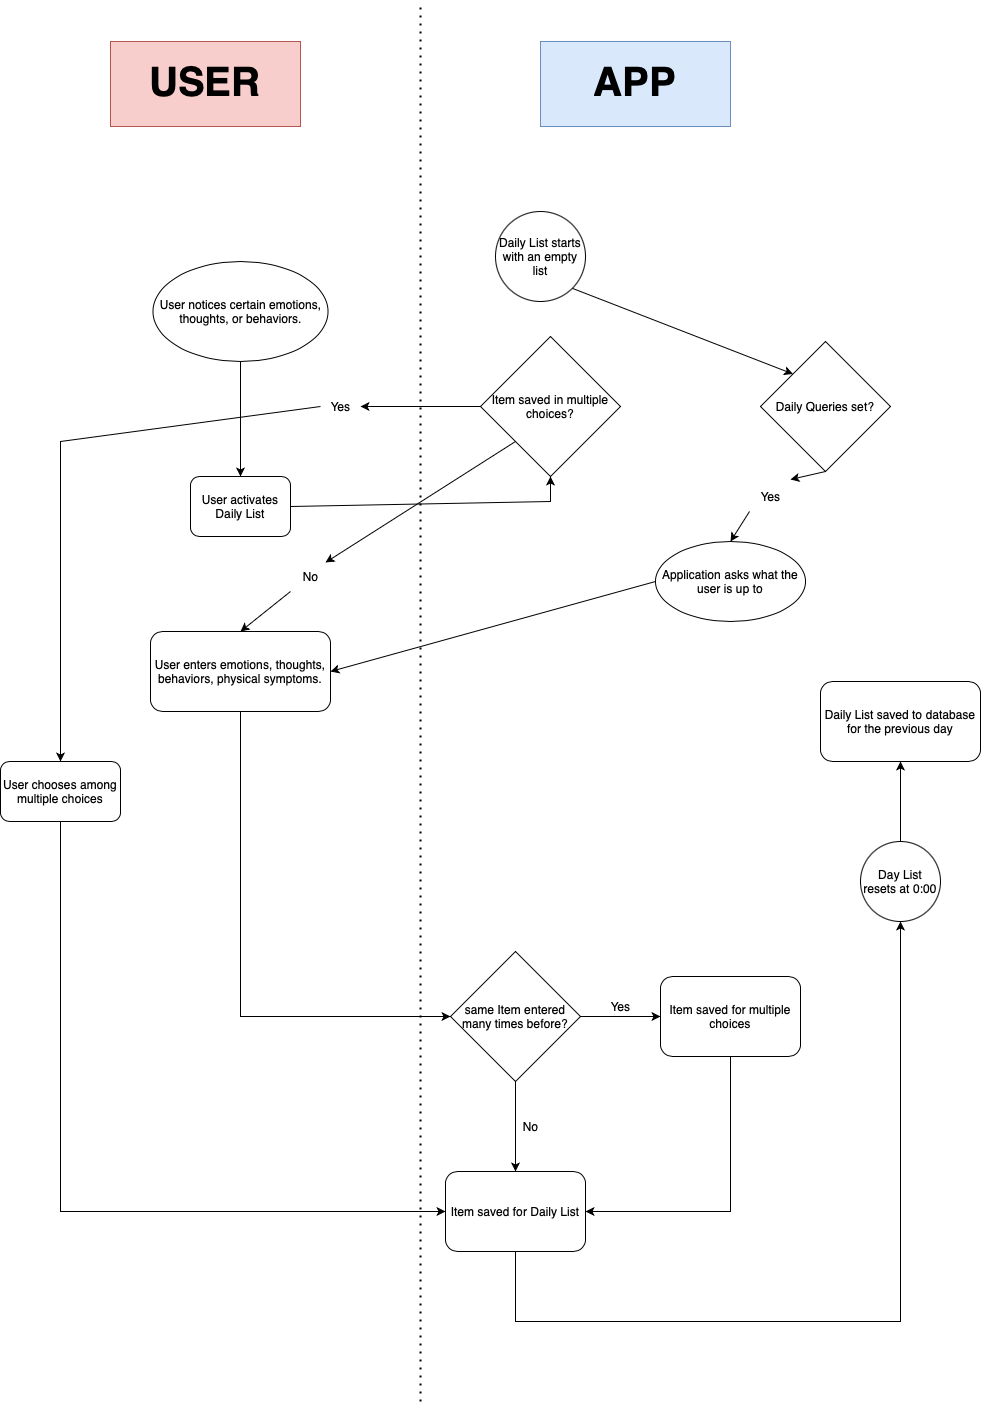

The diagram above was exported from draw.io. Its source (the exported page's mxGraphModel, read from the mxfile embedded in the PNG):
<mxGraphModel dx="1306" dy="819" grid="1" gridSize="10" guides="1" tooltips="1" connect="1" arrows="1" fold="1" page="1" pageScale="1" pageWidth="1100" pageHeight="1700" math="0" shadow="0">
  <root>
    <mxCell id="0" />
    <mxCell id="1" parent="0" />
    <mxCell id="w6-Nh_6ZVQhDjkrKSRNA-1" value="User enters emotions, thoughts, behaviors, physical symptoms." style="rounded=1;whiteSpace=wrap;html=1;" vertex="1" parent="1">
      <mxGeometry x="250" y="710" width="180" height="80" as="geometry" />
    </mxCell>
    <mxCell id="w6-Nh_6ZVQhDjkrKSRNA-2" value="User notices&amp;nbsp;certain emotions, thoughts, or behaviors." style="ellipse;whiteSpace=wrap;html=1;" vertex="1" parent="1">
      <mxGeometry x="252.5" y="340" width="175" height="100" as="geometry" />
    </mxCell>
    <mxCell id="w6-Nh_6ZVQhDjkrKSRNA-3" value="" style="endArrow=classic;html=1;rounded=0;exitX=0.5;exitY=1;exitDx=0;exitDy=0;entryX=0.5;entryY=0;entryDx=0;entryDy=0;" edge="1" parent="1" source="w6-Nh_6ZVQhDjkrKSRNA-2" target="w6-Nh_6ZVQhDjkrKSRNA-37">
      <mxGeometry width="50" height="50" relative="1" as="geometry">
        <mxPoint x="590" y="480" as="sourcePoint" />
        <mxPoint x="630" y="580" as="targetPoint" />
      </mxGeometry>
    </mxCell>
    <mxCell id="w6-Nh_6ZVQhDjkrKSRNA-4" value="Application asks what the user is up to" style="ellipse;whiteSpace=wrap;html=1;" vertex="1" parent="1">
      <mxGeometry x="755" y="620" width="150" height="80" as="geometry" />
    </mxCell>
    <mxCell id="w6-Nh_6ZVQhDjkrKSRNA-5" value="" style="endArrow=classic;html=1;rounded=0;exitX=0;exitY=0.5;exitDx=0;exitDy=0;entryX=1;entryY=0.5;entryDx=0;entryDy=0;" edge="1" parent="1" source="w6-Nh_6ZVQhDjkrKSRNA-4" target="w6-Nh_6ZVQhDjkrKSRNA-1">
      <mxGeometry width="50" height="50" relative="1" as="geometry">
        <mxPoint x="850" y="590" as="sourcePoint" />
        <mxPoint x="900" y="540" as="targetPoint" />
      </mxGeometry>
    </mxCell>
    <mxCell id="w6-Nh_6ZVQhDjkrKSRNA-6" value="Day List resets at 0:00" style="ellipse;whiteSpace=wrap;html=1;aspect=fixed;" vertex="1" parent="1">
      <mxGeometry x="960" y="920" width="80" height="80" as="geometry" />
    </mxCell>
    <mxCell id="w6-Nh_6ZVQhDjkrKSRNA-9" value="Daily Queries set?" style="rhombus;whiteSpace=wrap;html=1;" vertex="1" parent="1">
      <mxGeometry x="860" y="420" width="130" height="130" as="geometry" />
    </mxCell>
    <mxCell id="w6-Nh_6ZVQhDjkrKSRNA-10" value="" style="endArrow=classic;html=1;rounded=0;entryX=0.5;entryY=0;entryDx=0;entryDy=0;exitX=-0.025;exitY=1;exitDx=0;exitDy=0;exitPerimeter=0;" edge="1" parent="1" source="w6-Nh_6ZVQhDjkrKSRNA-11" target="w6-Nh_6ZVQhDjkrKSRNA-4">
      <mxGeometry width="50" height="50" relative="1" as="geometry">
        <mxPoint x="865" y="620" as="sourcePoint" />
        <mxPoint x="915" y="570" as="targetPoint" />
      </mxGeometry>
    </mxCell>
    <mxCell id="w6-Nh_6ZVQhDjkrKSRNA-14" value="" style="endArrow=none;dashed=1;html=1;dashPattern=1 3;strokeWidth=2;rounded=0;" edge="1" parent="1">
      <mxGeometry width="50" height="50" relative="1" as="geometry">
        <mxPoint x="520" y="1480" as="sourcePoint" />
        <mxPoint x="520" y="80" as="targetPoint" />
        <Array as="points">
          <mxPoint x="520" y="250" />
        </Array>
      </mxGeometry>
    </mxCell>
    <mxCell id="w6-Nh_6ZVQhDjkrKSRNA-15" value="&lt;h1 style=&quot;font-size: 40px;&quot;&gt;USER&lt;/h1&gt;" style="text;html=1;strokeColor=#b85450;fillColor=#f8cecc;spacing=5;spacingTop=-20;whiteSpace=wrap;overflow=hidden;rounded=0;align=center;fontSize=40;" vertex="1" parent="1">
      <mxGeometry x="210" y="120" width="190" height="85" as="geometry" />
    </mxCell>
    <mxCell id="w6-Nh_6ZVQhDjkrKSRNA-17" value="&lt;h1 style=&quot;font-size: 40px;&quot;&gt;APP&lt;/h1&gt;" style="text;html=1;strokeColor=#6c8ebf;fillColor=#dae8fc;spacing=5;spacingTop=-20;whiteSpace=wrap;overflow=hidden;rounded=0;align=center;fontSize=40;" vertex="1" parent="1">
      <mxGeometry x="640" y="120" width="190" height="85" as="geometry" />
    </mxCell>
    <mxCell id="w6-Nh_6ZVQhDjkrKSRNA-18" value="Daily List saved to database for the previous day" style="rounded=1;whiteSpace=wrap;html=1;" vertex="1" parent="1">
      <mxGeometry x="920" y="760" width="160" height="80" as="geometry" />
    </mxCell>
    <mxCell id="w6-Nh_6ZVQhDjkrKSRNA-20" value="Daily List starts with an empty list" style="ellipse;whiteSpace=wrap;html=1;aspect=fixed;" vertex="1" parent="1">
      <mxGeometry x="595" y="290" width="90" height="90" as="geometry" />
    </mxCell>
    <mxCell id="w6-Nh_6ZVQhDjkrKSRNA-21" value="" style="endArrow=classic;html=1;rounded=0;exitX=1;exitY=1;exitDx=0;exitDy=0;entryX=0;entryY=0;entryDx=0;entryDy=0;" edge="1" parent="1" source="w6-Nh_6ZVQhDjkrKSRNA-20" target="w6-Nh_6ZVQhDjkrKSRNA-9">
      <mxGeometry width="50" height="50" relative="1" as="geometry">
        <mxPoint x="725" y="420" as="sourcePoint" />
        <mxPoint x="775" y="370" as="targetPoint" />
      </mxGeometry>
    </mxCell>
    <mxCell id="w6-Nh_6ZVQhDjkrKSRNA-22" value="same Item entered many times before?" style="rhombus;horizontal=1;verticalAlign=middle;html=1;whiteSpace=wrap;" vertex="1" parent="1">
      <mxGeometry x="550" y="1030" width="130" height="130" as="geometry" />
    </mxCell>
    <mxCell id="w6-Nh_6ZVQhDjkrKSRNA-23" value="" style="endArrow=classic;html=1;rounded=0;entryX=0;entryY=0.5;entryDx=0;entryDy=0;exitX=0.5;exitY=1;exitDx=0;exitDy=0;" edge="1" parent="1" source="w6-Nh_6ZVQhDjkrKSRNA-1" target="w6-Nh_6ZVQhDjkrKSRNA-22">
      <mxGeometry width="50" height="50" relative="1" as="geometry">
        <mxPoint x="340" y="760" as="sourcePoint" />
        <mxPoint x="220" y="1000" as="targetPoint" />
        <Array as="points">
          <mxPoint x="340" y="1095" />
        </Array>
      </mxGeometry>
    </mxCell>
    <mxCell id="w6-Nh_6ZVQhDjkrKSRNA-24" value="Item saved for multiple choices" style="rounded=1;whiteSpace=wrap;html=1;" vertex="1" parent="1">
      <mxGeometry x="760" y="1055" width="140" height="80" as="geometry" />
    </mxCell>
    <mxCell id="w6-Nh_6ZVQhDjkrKSRNA-25" value="" style="endArrow=classic;html=1;rounded=0;entryX=0;entryY=0.5;entryDx=0;entryDy=0;exitX=1;exitY=0.5;exitDx=0;exitDy=0;" edge="1" parent="1" source="w6-Nh_6ZVQhDjkrKSRNA-22" target="w6-Nh_6ZVQhDjkrKSRNA-24">
      <mxGeometry width="50" height="50" relative="1" as="geometry">
        <mxPoint x="690" y="1170" as="sourcePoint" />
        <mxPoint x="740" y="1120" as="targetPoint" />
      </mxGeometry>
    </mxCell>
    <mxCell id="w6-Nh_6ZVQhDjkrKSRNA-26" value="Yes" style="text;html=1;align=center;verticalAlign=middle;resizable=0;points=[];autosize=1;strokeColor=none;fillColor=none;" vertex="1" parent="1">
      <mxGeometry x="700" y="1070" width="40" height="30" as="geometry" />
    </mxCell>
    <mxCell id="w6-Nh_6ZVQhDjkrKSRNA-27" value="Item saved for Daily List" style="rounded=1;whiteSpace=wrap;html=1;" vertex="1" parent="1">
      <mxGeometry x="545" y="1250" width="140" height="80" as="geometry" />
    </mxCell>
    <mxCell id="w6-Nh_6ZVQhDjkrKSRNA-28" value="" style="endArrow=classic;html=1;rounded=0;entryX=0.5;entryY=0;entryDx=0;entryDy=0;exitX=0.5;exitY=1;exitDx=0;exitDy=0;" edge="1" parent="1" source="w6-Nh_6ZVQhDjkrKSRNA-22" target="w6-Nh_6ZVQhDjkrKSRNA-27">
      <mxGeometry width="50" height="50" relative="1" as="geometry">
        <mxPoint x="600" y="1250" as="sourcePoint" />
        <mxPoint x="650" y="1200" as="targetPoint" />
      </mxGeometry>
    </mxCell>
    <mxCell id="w6-Nh_6ZVQhDjkrKSRNA-29" value="No" style="text;html=1;align=center;verticalAlign=middle;resizable=0;points=[];autosize=1;strokeColor=none;fillColor=none;" vertex="1" parent="1">
      <mxGeometry x="610" y="1190" width="40" height="30" as="geometry" />
    </mxCell>
    <mxCell id="w6-Nh_6ZVQhDjkrKSRNA-30" value="" style="endArrow=classic;html=1;rounded=0;exitX=0.5;exitY=1;exitDx=0;exitDy=0;entryX=1;entryY=0.5;entryDx=0;entryDy=0;" edge="1" parent="1" source="w6-Nh_6ZVQhDjkrKSRNA-24" target="w6-Nh_6ZVQhDjkrKSRNA-27">
      <mxGeometry width="50" height="50" relative="1" as="geometry">
        <mxPoint x="810" y="1280" as="sourcePoint" />
        <mxPoint x="860" y="1230" as="targetPoint" />
        <Array as="points">
          <mxPoint x="830" y="1290" />
        </Array>
      </mxGeometry>
    </mxCell>
    <mxCell id="w6-Nh_6ZVQhDjkrKSRNA-31" value="" style="endArrow=classic;html=1;rounded=0;exitX=0.5;exitY=1;exitDx=0;exitDy=0;entryX=0.5;entryY=1;entryDx=0;entryDy=0;" edge="1" parent="1" source="w6-Nh_6ZVQhDjkrKSRNA-27" target="w6-Nh_6ZVQhDjkrKSRNA-6">
      <mxGeometry width="50" height="50" relative="1" as="geometry">
        <mxPoint x="780" y="1410" as="sourcePoint" />
        <mxPoint x="830" y="1360" as="targetPoint" />
        <Array as="points">
          <mxPoint x="615" y="1400" />
          <mxPoint x="1000" y="1400" />
        </Array>
      </mxGeometry>
    </mxCell>
    <mxCell id="w6-Nh_6ZVQhDjkrKSRNA-32" value="" style="endArrow=classic;html=1;rounded=0;entryX=0.5;entryY=1;entryDx=0;entryDy=0;exitX=0.5;exitY=0;exitDx=0;exitDy=0;" edge="1" parent="1" source="w6-Nh_6ZVQhDjkrKSRNA-6" target="w6-Nh_6ZVQhDjkrKSRNA-18">
      <mxGeometry width="50" height="50" relative="1" as="geometry">
        <mxPoint x="820" y="890" as="sourcePoint" />
        <mxPoint x="870" y="840" as="targetPoint" />
      </mxGeometry>
    </mxCell>
    <mxCell id="w6-Nh_6ZVQhDjkrKSRNA-33" value="Item saved in multiple choices?" style="rhombus;whiteSpace=wrap;html=1;" vertex="1" parent="1">
      <mxGeometry x="580" y="415" width="140" height="140" as="geometry" />
    </mxCell>
    <mxCell id="w6-Nh_6ZVQhDjkrKSRNA-34" value="" style="endArrow=classic;html=1;rounded=0;exitX=0;exitY=0.5;exitDx=0;exitDy=0;entryX=0.5;entryY=0;entryDx=0;entryDy=0;" edge="1" parent="1" source="w6-Nh_6ZVQhDjkrKSRNA-36" target="w6-Nh_6ZVQhDjkrKSRNA-35">
      <mxGeometry width="50" height="50" relative="1" as="geometry">
        <mxPoint x="130" y="740" as="sourcePoint" />
        <mxPoint x="160" y="720" as="targetPoint" />
        <Array as="points">
          <mxPoint x="160" y="520" />
        </Array>
      </mxGeometry>
    </mxCell>
    <mxCell id="w6-Nh_6ZVQhDjkrKSRNA-39" style="edgeStyle=orthogonalEdgeStyle;rounded=0;orthogonalLoop=1;jettySize=auto;html=1;exitX=0.5;exitY=1;exitDx=0;exitDy=0;entryX=0;entryY=0.5;entryDx=0;entryDy=0;" edge="1" parent="1" source="w6-Nh_6ZVQhDjkrKSRNA-35" target="w6-Nh_6ZVQhDjkrKSRNA-27">
      <mxGeometry relative="1" as="geometry" />
    </mxCell>
    <mxCell id="w6-Nh_6ZVQhDjkrKSRNA-35" value="User chooses among multiple choices" style="rounded=1;whiteSpace=wrap;html=1;" vertex="1" parent="1">
      <mxGeometry x="100" y="840" width="120" height="60" as="geometry" />
    </mxCell>
    <mxCell id="w6-Nh_6ZVQhDjkrKSRNA-37" value="User activates Daily List" style="rounded=1;whiteSpace=wrap;html=1;" vertex="1" parent="1">
      <mxGeometry x="290" y="555" width="100" height="60" as="geometry" />
    </mxCell>
    <mxCell id="w6-Nh_6ZVQhDjkrKSRNA-40" value="" style="endArrow=classic;html=1;rounded=0;exitX=0;exitY=0.5;exitDx=0;exitDy=0;entryX=1;entryY=0.5;entryDx=0;entryDy=0;entryPerimeter=0;" edge="1" parent="1" source="w6-Nh_6ZVQhDjkrKSRNA-33" target="w6-Nh_6ZVQhDjkrKSRNA-36">
      <mxGeometry width="50" height="50" relative="1" as="geometry">
        <mxPoint x="580" y="520" as="sourcePoint" />
        <mxPoint x="160" y="840" as="targetPoint" />
        <Array as="points" />
      </mxGeometry>
    </mxCell>
    <mxCell id="w6-Nh_6ZVQhDjkrKSRNA-36" value="Yes" style="text;html=1;align=center;verticalAlign=middle;resizable=0;points=[];autosize=1;strokeColor=none;fillColor=none;" vertex="1" parent="1">
      <mxGeometry x="420" y="470" width="40" height="30" as="geometry" />
    </mxCell>
    <mxCell id="w6-Nh_6ZVQhDjkrKSRNA-43" value="" style="endArrow=classic;html=1;rounded=0;entryX=0.5;entryY=1;entryDx=0;entryDy=0;exitX=1;exitY=0.5;exitDx=0;exitDy=0;" edge="1" parent="1" source="w6-Nh_6ZVQhDjkrKSRNA-37" target="w6-Nh_6ZVQhDjkrKSRNA-33">
      <mxGeometry width="50" height="50" relative="1" as="geometry">
        <mxPoint x="430" y="600" as="sourcePoint" />
        <mxPoint x="480" y="550" as="targetPoint" />
        <Array as="points">
          <mxPoint x="650" y="580" />
        </Array>
      </mxGeometry>
    </mxCell>
    <mxCell id="w6-Nh_6ZVQhDjkrKSRNA-46" value="" style="endArrow=classic;html=1;rounded=0;exitX=0;exitY=1;exitDx=0;exitDy=0;entryX=0.5;entryY=0;entryDx=0;entryDy=0;" edge="1" parent="1" source="w6-Nh_6ZVQhDjkrKSRNA-47" target="w6-Nh_6ZVQhDjkrKSRNA-1">
      <mxGeometry width="50" height="50" relative="1" as="geometry">
        <mxPoint x="690" y="590" as="sourcePoint" />
        <mxPoint x="685" y="630" as="targetPoint" />
        <Array as="points" />
      </mxGeometry>
    </mxCell>
    <mxCell id="w6-Nh_6ZVQhDjkrKSRNA-48" value="" style="endArrow=classic;html=1;rounded=0;exitX=0;exitY=1;exitDx=0;exitDy=0;entryX=0.875;entryY=0.033;entryDx=0;entryDy=0;entryPerimeter=0;" edge="1" parent="1" source="w6-Nh_6ZVQhDjkrKSRNA-33" target="w6-Nh_6ZVQhDjkrKSRNA-47">
      <mxGeometry width="50" height="50" relative="1" as="geometry">
        <mxPoint x="615" y="520" as="sourcePoint" />
        <mxPoint x="340" y="710" as="targetPoint" />
        <Array as="points" />
      </mxGeometry>
    </mxCell>
    <mxCell id="w6-Nh_6ZVQhDjkrKSRNA-47" value="No" style="text;html=1;align=center;verticalAlign=middle;resizable=0;points=[];autosize=1;strokeColor=none;fillColor=none;" vertex="1" parent="1">
      <mxGeometry x="390" y="640" width="40" height="30" as="geometry" />
    </mxCell>
    <mxCell id="w6-Nh_6ZVQhDjkrKSRNA-49" value="" style="endArrow=classic;html=1;rounded=0;entryX=1;entryY=-0.067;entryDx=0;entryDy=0;exitX=0.5;exitY=1;exitDx=0;exitDy=0;entryPerimeter=0;" edge="1" parent="1" source="w6-Nh_6ZVQhDjkrKSRNA-9" target="w6-Nh_6ZVQhDjkrKSRNA-11">
      <mxGeometry width="50" height="50" relative="1" as="geometry">
        <mxPoint x="925" y="550" as="sourcePoint" />
        <mxPoint x="830" y="620" as="targetPoint" />
      </mxGeometry>
    </mxCell>
    <mxCell id="w6-Nh_6ZVQhDjkrKSRNA-11" value="Yes" style="text;html=1;align=center;verticalAlign=middle;resizable=0;points=[];autosize=1;strokeColor=none;fillColor=none;" vertex="1" parent="1">
      <mxGeometry x="850" y="560" width="40" height="30" as="geometry" />
    </mxCell>
  </root>
</mxGraphModel>